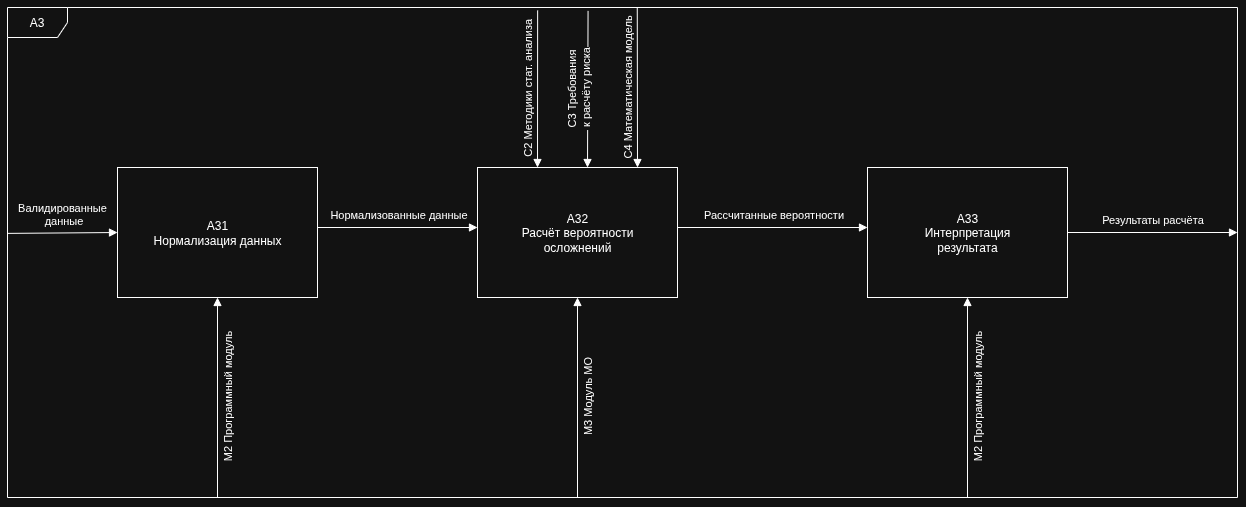

The diagram above was exported from draw.io. Its source (the exported page's mxGraphModel, read from the mxfile embedded in the PNG):
<mxGraphModel dx="1600" dy="1032" grid="1" gridSize="10" guides="1" tooltips="1" connect="1" arrows="1" fold="1" page="1" pageScale="1" pageWidth="1400" pageHeight="700" math="0" shadow="0">
  <root>
    <mxCell id="0" />
    <mxCell id="1" parent="0" />
    <mxCell id="d3_frame" value="A3" style="shape=umlFrame;whiteSpace=wrap;html=1;pointerEvents=0;" parent="1" vertex="1">
      <mxGeometry x="10" y="30" width="1230" height="490" as="geometry" />
    </mxCell>
    <mxCell id="d3_a31" value="&lt;div&gt;A31&lt;/div&gt;Нормализация данных" style="html=1;whiteSpace=wrap;" parent="1" vertex="1">
      <mxGeometry x="120" y="190" width="200" height="130" as="geometry" />
    </mxCell>
    <mxCell id="d3_a32" value="&lt;div&gt;A32&lt;/div&gt;Расчёт вероятности&lt;br&gt;осложнений" style="html=1;whiteSpace=wrap;" parent="1" vertex="1">
      <mxGeometry x="480" y="190" width="200" height="130" as="geometry" />
    </mxCell>
    <mxCell id="d3_a33" value="&lt;div&gt;A33&lt;/div&gt;Интерпретация&lt;br&gt;результата" style="html=1;whiteSpace=wrap;" parent="1" vertex="1">
      <mxGeometry x="870" y="190" width="200" height="130" as="geometry" />
    </mxCell>
    <mxCell id="d3_in" style="endArrow=block;endFill=1;html=1;rounded=0;exitX=0;exitY=0.461;exitDx=0;exitDy=0;exitPerimeter=0;" parent="1" edge="1" source="d3_frame">
      <mxGeometry relative="1" as="geometry">
        <mxPoint x="40" y="255" as="sourcePoint" />
        <mxPoint x="120" y="255" as="targetPoint" />
      </mxGeometry>
    </mxCell>
    <mxCell id="d3_inL" value="Валидированные&amp;nbsp;&lt;div&gt;данные&lt;/div&gt;" style="edgeLabel;html=1;align=center;verticalAlign=bottom;resizable=0;points=[];" parent="d3_in" connectable="0" vertex="1">
      <mxGeometry relative="1" as="geometry">
        <mxPoint y="-5" as="offset" />
      </mxGeometry>
    </mxCell>
    <mxCell id="d3_c2" style="endArrow=block;endFill=1;html=1;rounded=0;exitX=0.431;exitY=0.006;exitDx=0;exitDy=0;exitPerimeter=0;" parent="1" edge="1" source="d3_frame">
      <mxGeometry relative="1" as="geometry">
        <mxPoint x="540" y="40" as="sourcePoint" />
        <mxPoint x="540" y="190" as="targetPoint" />
      </mxGeometry>
    </mxCell>
    <mxCell id="d3_c2L" value="C2 Методики стат. анализа" style="edgeLabel;html=1;align=center;verticalAlign=middle;resizable=0;points=[];rotation=-90;" parent="d3_c2" connectable="0" vertex="1">
      <mxGeometry relative="1" as="geometry">
        <mxPoint x="-10" as="offset" />
      </mxGeometry>
    </mxCell>
    <mxCell id="d3_c3" style="endArrow=block;endFill=1;html=1;rounded=0;exitX=0.472;exitY=0.007;exitDx=0;exitDy=0;exitPerimeter=0;" parent="1" edge="1" source="d3_frame">
      <mxGeometry relative="1" as="geometry">
        <mxPoint x="590" y="40" as="sourcePoint" />
        <mxPoint x="590" y="190" as="targetPoint" />
      </mxGeometry>
    </mxCell>
    <mxCell id="d3_c3L" value="C3 Требования&lt;div&gt;&amp;nbsp;к расчёту риска&lt;/div&gt;" style="edgeLabel;html=1;align=center;verticalAlign=middle;resizable=0;points=[];rotation=-90;" parent="d3_c3" connectable="0" vertex="1">
      <mxGeometry relative="1" as="geometry">
        <mxPoint x="-10" as="offset" />
      </mxGeometry>
    </mxCell>
    <mxCell id="d3_c4" style="endArrow=block;endFill=1;html=1;rounded=0;exitX=0.512;exitY=0;exitDx=0;exitDy=0;exitPerimeter=0;" parent="1" edge="1" source="d3_frame">
      <mxGeometry relative="1" as="geometry">
        <mxPoint x="640" y="40" as="sourcePoint" />
        <mxPoint x="640" y="190" as="targetPoint" />
      </mxGeometry>
    </mxCell>
    <mxCell id="d3_c4L" value="C4 Математическая модель" style="edgeLabel;html=1;align=center;verticalAlign=middle;resizable=0;points=[];rotation=-90;" parent="d3_c4" connectable="0" vertex="1">
      <mxGeometry relative="1" as="geometry">
        <mxPoint x="-10" as="offset" />
      </mxGeometry>
    </mxCell>
    <mxCell id="d3_f12" style="endArrow=block;endFill=1;html=1;rounded=0;" parent="1" edge="1">
      <mxGeometry relative="1" as="geometry">
        <mxPoint x="320" y="250" as="sourcePoint" />
        <mxPoint x="480" y="250" as="targetPoint" />
      </mxGeometry>
    </mxCell>
    <mxCell id="d3_f12L" value="Нормализованные данные" style="edgeLabel;html=1;align=center;verticalAlign=bottom;resizable=0;points=[];" parent="d3_f12" connectable="0" vertex="1">
      <mxGeometry relative="1" as="geometry">
        <mxPoint y="-5" as="offset" />
      </mxGeometry>
    </mxCell>
    <mxCell id="d3_f23" style="endArrow=block;endFill=1;html=1;rounded=0;" parent="1" edge="1">
      <mxGeometry relative="1" as="geometry">
        <mxPoint x="680" y="250" as="sourcePoint" />
        <mxPoint x="870" y="250" as="targetPoint" />
      </mxGeometry>
    </mxCell>
    <mxCell id="d3_f23L" value="Рассчитанные вероятности" style="edgeLabel;html=1;align=center;verticalAlign=bottom;resizable=0;points=[];" parent="d3_f23" connectable="0" vertex="1">
      <mxGeometry relative="1" as="geometry">
        <mxPoint y="-5" as="offset" />
      </mxGeometry>
    </mxCell>
    <mxCell id="d3_out" style="endArrow=block;endFill=1;html=1;rounded=0;" parent="1" edge="1">
      <mxGeometry relative="1" as="geometry">
        <mxPoint x="1070" y="255" as="sourcePoint" />
        <mxPoint x="1240" y="255" as="targetPoint" />
      </mxGeometry>
    </mxCell>
    <mxCell id="d3_outL" value="Результаты расчёта" style="edgeLabel;html=1;align=center;verticalAlign=bottom;resizable=0;points=[];" parent="d3_out" connectable="0" vertex="1">
      <mxGeometry relative="1" as="geometry">
        <mxPoint y="-5" as="offset" />
      </mxGeometry>
    </mxCell>
    <mxCell id="d3_m2a31" style="endArrow=block;endFill=1;html=1;rounded=0;" parent="1" edge="1">
      <mxGeometry relative="1" as="geometry">
        <mxPoint x="220" y="520" as="sourcePoint" />
        <mxPoint x="220" y="320" as="targetPoint" />
      </mxGeometry>
    </mxCell>
    <mxCell id="d3_m2a31L" value="M2 Программный модуль" style="edgeLabel;html=1;align=center;verticalAlign=middle;resizable=0;points=[];rotation=-90;" parent="d3_m2a31" connectable="0" vertex="1">
      <mxGeometry relative="1" as="geometry">
        <mxPoint x="10" as="offset" />
      </mxGeometry>
    </mxCell>
    <mxCell id="d3_m3a32" style="endArrow=block;endFill=1;html=1;rounded=0;" parent="1" edge="1">
      <mxGeometry relative="1" as="geometry">
        <mxPoint x="580" y="520" as="sourcePoint" />
        <mxPoint x="580" y="320" as="targetPoint" />
      </mxGeometry>
    </mxCell>
    <mxCell id="d3_m3a32L" value="M3 Модуль МО" style="edgeLabel;html=1;align=center;verticalAlign=middle;resizable=0;points=[];rotation=-90;" parent="d3_m3a32" connectable="0" vertex="1">
      <mxGeometry relative="1" as="geometry">
        <mxPoint x="10" as="offset" />
      </mxGeometry>
    </mxCell>
    <mxCell id="d3_m2a33" style="endArrow=block;endFill=1;html=1;rounded=0;" parent="1" edge="1">
      <mxGeometry relative="1" as="geometry">
        <mxPoint x="970" y="520" as="sourcePoint" />
        <mxPoint x="970" y="320" as="targetPoint" />
      </mxGeometry>
    </mxCell>
    <mxCell id="d3_m2a33L" value="M2 Программный модуль" style="edgeLabel;html=1;align=center;verticalAlign=middle;resizable=0;points=[];rotation=-90;" parent="d3_m2a33" connectable="0" vertex="1">
      <mxGeometry relative="1" as="geometry">
        <mxPoint x="10" as="offset" />
      </mxGeometry>
    </mxCell>
  </root>
</mxGraphModel>